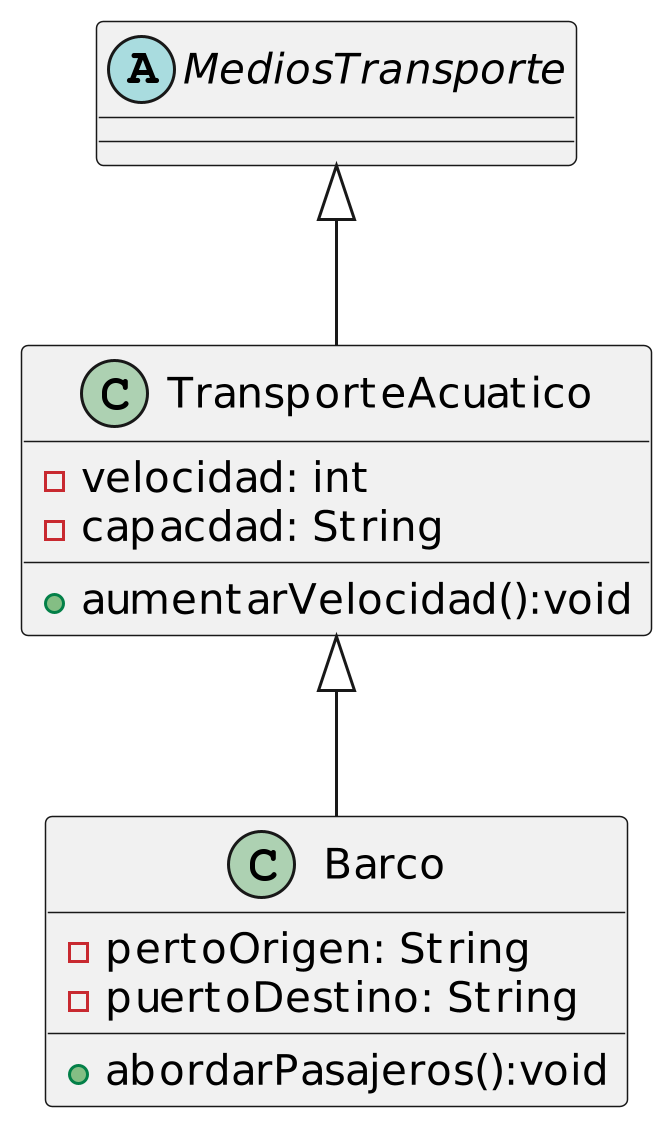

The diagram above was rendered by PlantUML. Its source (embedded in the PNG):
@startuml
scale 3

abstract class MediosTransporte{

}
class TransporteAcuatico{
    -velocidad: int
    -capacdad: String
    +aumentarVelocidad():void

}
class Barco{
    -pertoOrigen: String
    -puertoDestino: String
    +abordarPasajeros():void
}

MediosTransporte <|--TransporteAcuatico
TransporteAcuatico<|--Barco
@enduml